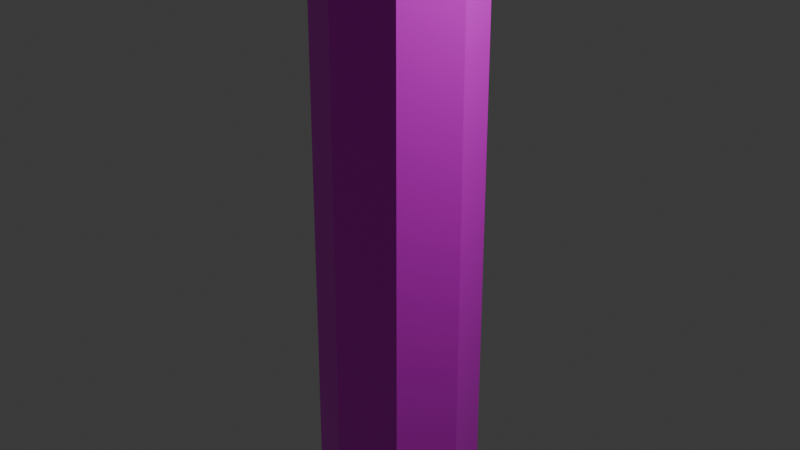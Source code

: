 # Source: tour.blend  (saved by Blender 4.5.88; exported with 4.5.12 LTS)
import bpy
from mathutils import Matrix  # noqa: F401  (used for matrix-valued properties, if any)

bpy.ops.wm.read_factory_settings(use_empty=True)
scene = bpy.context.scene
scene.name = 'Scene'

# ---- collections
col_collection = bpy.data.collections.new('Collection'); scene.collection.children.link(col_collection)

# ---- images (referenced by path relative to the original .blend; pixels are not part of the script)
import os
ASSET_DIR = os.environ.get("B2B_ASSET_DIR", "")  # directory of the original .blend (textures are referenced by path, not embedded)
HERE = os.path.dirname(os.path.abspath(__file__))  # packed textures are extracted next to this script under _unpacked/

def load_image(name, relpath, width, height, colorspace="sRGB"):
    """Load a texture the original file referenced (path relative to the .blend, or extracted next to this script)."""
    p = next((c for c in (os.path.join(HERE, relpath), os.path.join(ASSET_DIR, relpath)) if relpath and os.path.exists(c)), "")
    if p:
        img = bpy.data.images.load(p, check_existing=True)
        img.name = name
    else:  # same state as the original file: an image datablock whose file is absent (Cycles renders it pink)
        img = bpy.data.images.new(name, width, height)
        img.source = "FILE"
        img.filepath = "//" + (relpath or name)
    img.colorspace_settings.name = colorspace
    return img
img_tourtext_png = load_image('tourtext.png', 'tourtext.png', 1024, 1024, 'sRGB')

# ---- materials (node trees are filled in below, after node groups)
mat_material_001 = bpy.data.materials.new('Material.001')

# ---- material node trees
mat_material_001.use_nodes = True; mat_material_001.node_tree.nodes.clear()
_N = mat_material_001.node_tree.nodes; _L = mat_material_001.node_tree.links
n0 = _N.new('ShaderNodeBsdfPrincipled'); n0.name = 'Principled BSDF'; n0.location = (-200, 100)
n1 = _N.new('ShaderNodeOutputMaterial'); n1.name = 'Material Output'; n1.location = (200, 100)
n2 = _N.new('ShaderNodeTexImage'); n2.name = 'Image Texture'; n2.location = (-490, 71)
n2.image = img_tourtext_png
_L.new(n0.outputs[0], n1.inputs[0])
_L.new(n2.outputs[0], n0.inputs[0])
n1.is_active_output = True

# ---- world
world_world = bpy.data.worlds.new('World'); scene.world = world_world
world_world.use_nodes = True; world_world.node_tree.nodes.clear()
_N = world_world.node_tree.nodes; _L = world_world.node_tree.links
n0 = _N.new('ShaderNodeOutputWorld'); n0.name = 'World Output'; n0.location = (200, 100)
n1 = _N.new('ShaderNodeBackground'); n1.name = 'Background'; n1.location = (-200, 100)
n1.inputs[0].default_value = (0.05088, 0.05088, 0.05088, 1.0)
_L.new(n1.outputs[0], n0.inputs[0])
n0.is_active_output = True
world_world.color = (0.05088, 0.05088, 0.05088)
world_world.sun_shadow_jitter_overblur = 0.0

# ---- cameras
cam_camera = bpy.data.cameras.new('Camera')
cam_camera.clip_end = 100.0
cam_camera.ortho_scale = 7.314

# ---- lights
light_light = bpy.data.lights.new('Light', 'POINT')
light_light.energy = 1000.0
light_light.shadow_soft_size = 0.1

# ---- meshes
me_cylinder = bpy.data.meshes.new('Cylinder')
me_cylinder.from_pydata([(0.0, -1.0, -10.81), (0.0, -0.5054, 36.25), (-0.7071, -0.7071, -10.81), (-0.3574, -0.3574, 36.25), (-1.0, 0.0, -10.81), (-0.5054, 0.0, 36.25), (0.0, 0.0, 36.25), (0.0, -0.00598, -10.81), (0.0, -0.5405, 34.39), (-0.3822, -0.3822, 34.39), (-0.5405, 0.0, 34.39), (0.0, -0.544, 34.21), (-0.3847, -0.3847, 34.21), (-0.544, 0.0, 34.21), (0.0, -0.7485, 19.75), (-0.5293, -0.5293, 19.75), (-0.7485, 0.0, 19.75), (0.0, -0.753, 19.52), (-0.5324, -0.5324, 19.52), (-0.753, 0.0, 19.52), (0.0, -0.9061, -7.794), (-0.6407, -0.6407, -7.794), (-0.9061, 0.0, -7.794), (0.0, -0.9107, -8.034), (-0.6439, -0.6439, -8.034), (-0.9107, 0.0, -8.034), (-0.4474, -0.4474, 34.39), (-0.6258, -0.0353, 34.39), (-0.0353, -0.6258, 34.39), (-0.0353, -0.6293, 34.21), (-0.4499, -0.4499, 34.21), (-0.6293, -0.0353, 34.21), (-0.5945, -0.5945, 19.76), (-0.8337, -0.0353, 19.76), (-0.0353, -0.8337, 19.76), (-0.0353, -0.8382, 19.52), (-0.5977, -0.5977, 19.52), (-0.8382, -0.0353, 19.52), (-0.7059, -0.7059, -7.792), (-0.9913, -0.0353, -7.792), (-0.0353, -0.9913, -7.792), (-0.0353, -0.9959, -8.033), (-0.7092, -0.7092, -8.033), (-0.9959, -0.0353, -8.033), (-1.128, -1.079, 38.16), (-0.9996, -1.132, 38.16), (-1.181, -0.9506, 38.16), (-0.9996, -0.9506, 38.16), (0.7071, -0.7071, -10.81), (0.3574, -0.3574, 36.25), (1.0, 0.0, -10.81), (0.5054, 0.0, 36.25), (0.3822, -0.3822, 34.39), (0.5405, 0.0, 34.39), (0.3847, -0.3847, 34.21), (0.544, 0.0, 34.21), (0.5293, -0.5293, 19.75), (0.7485, 0.0, 19.75), (0.5324, -0.5324, 19.52), (0.753, 0.0, 19.52), (0.6407, -0.6407, -7.794), (0.9061, 0.0, -7.794), (0.6439, -0.6439, -8.034), (0.9107, 0.0, -8.034), (0.4474, -0.4474, 34.39), (0.6258, -0.0353, 34.39), (0.0353, -0.6258, 34.39), (0.0353, -0.6293, 34.21), (0.4499, -0.4499, 34.21), (0.6293, -0.0353, 34.21), (0.5945, -0.5945, 19.76), (0.8337, -0.0353, 19.76), (0.0353, -0.8337, 19.76), (0.0353, -0.8382, 19.52), (0.5977, -0.5977, 19.52), (0.8382, -0.0353, 19.52), (0.7059, -0.7059, -7.792), (0.9913, -0.0353, -7.792), (0.0353, -0.9913, -7.792), (0.0353, -0.9959, -8.033), (0.7092, -0.7092, -8.033), (0.9959, -0.0353, -8.033), (1.128, -1.079, 38.16), (0.9996, -1.132, 38.16), (1.181, -0.9506, 38.16), (0.9996, -0.9506, 38.16), (0.0, 1.0, -10.81), (0.0, 0.5054, 36.25), (-0.7071, 0.7071, -10.81), (-0.3574, 0.3574, 36.25), (0.0, 0.00598, -10.81), (0.0, 0.5405, 34.39), (-0.3822, 0.3822, 34.39), (0.0, 0.544, 34.21), (-0.3847, 0.3847, 34.21), (0.0, 0.7485, 19.75), (-0.5293, 0.5293, 19.75), (0.0, 0.753, 19.52), (-0.5324, 0.5324, 19.52), (0.0, 0.9061, -7.794), (-0.6407, 0.6407, -7.794), (0.0, 0.9107, -8.034), (-0.6439, 0.6439, -8.034), (-0.4474, 0.4474, 34.39), (-0.6258, 0.0353, 34.39), (-0.0353, 0.6258, 34.39), (-0.0353, 0.6293, 34.21), (-0.4499, 0.4499, 34.21), (-0.6293, 0.0353, 34.21), (-0.5945, 0.5945, 19.76), (-0.8337, 0.0353, 19.76), (-0.0353, 0.8337, 19.76), (-0.0353, 0.8382, 19.52), (-0.5977, 0.5977, 19.52), (-0.8382, 0.0353, 19.52), (-0.7059, 0.7059, -7.792), (-0.9913, 0.0353, -7.792), (-0.0353, 0.9913, -7.792), (-0.0353, 0.9959, -8.033), (-0.7092, 0.7092, -8.033), (-0.9959, 0.0353, -8.033), (-1.128, 1.079, 38.16), (-0.9996, 1.132, 38.16), (-1.181, 0.9506, 38.16), (-0.9996, 0.9506, 38.16), (0.7071, 0.7071, -10.81), (0.3574, 0.3574, 36.25), (0.3822, 0.3822, 34.39), (0.3847, 0.3847, 34.21), (0.5293, 0.5293, 19.75), (0.5324, 0.5324, 19.52), (0.6407, 0.6407, -7.794), (0.6439, 0.6439, -8.034), (0.4474, 0.4474, 34.39), (0.6258, 0.0353, 34.39), (0.0353, 0.6258, 34.39), (0.0353, 0.6293, 34.21), (0.4499, 0.4499, 34.21), (0.6293, 0.0353, 34.21), (0.5945, 0.5945, 19.76), (0.8337, 0.0353, 19.76), (0.0353, 0.8337, 19.76), (0.0353, 0.8382, 19.52), (0.5977, 0.5977, 19.52), (0.8382, 0.0353, 19.52), (0.7059, 0.7059, -7.792), (0.9913, 0.0353, -7.792), (0.0353, 0.9913, -7.792), (0.0353, 0.9959, -8.033), (0.7092, 0.7092, -8.033), (0.9959, 0.0353, -8.033), (1.128, 1.079, 38.16), (0.9996, 1.132, 38.16), (1.181, 0.9506, 38.16), (0.9996, 0.9506, 38.16), (4.972e-10, 0.6335, 39.0), (4.972e-10, 1.097, 38.61), (4.972e-10, 1.267, 38.07), (4.972e-10, 1.097, 37.53), (4.972e-10, 0.6335, 37.14), (0.5486, 0.3167, 39.0), (0.9502, 0.5486, 38.61), (1.097, 0.6335, 38.07), (0.9502, 0.5486, 37.53), (0.5486, 0.3167, 37.14), (0.5486, -0.3167, 39.0), (0.9502, -0.5486, 38.61), (1.097, -0.6335, 38.07), (0.9502, -0.5486, 37.53), (0.5486, -0.3167, 37.14), (-9.39e-08, -0.6335, 39.0), (-1.505e-07, -1.097, 38.61), (-1.883e-07, -1.267, 38.07), (-1.505e-07, -1.097, 37.53), (-9.39e-08, -0.6335, 37.14), (4.972e-10, -6.463e-09, 39.15), (-0.5486, -0.3167, 39.0), (-0.9502, -0.5486, 38.61), (-1.097, -0.6335, 38.07), (-0.9502, -0.5486, 37.53), (-0.5486, -0.3167, 37.14), (1.25, 1.257, -7.21), (-0.5486, 0.3167, 39.0), (-0.9502, 0.5486, 38.61), (-1.097, 0.6335, 38.07), (-0.9502, 0.5486, 37.53), (-0.5486, 0.3167, 37.14), (4.972e-10, -6.463e-09, 37.0), (1.223, 1.254, -8.49), (0.9612, 0.5422, -7.21), (0.9446, 0.563, -8.49), (-0.01018, 1.766, -7.21), (0.006397, 1.745, -8.49), (-0.2987, 1.051, -7.21), (-0.2723, 1.054, -8.49), (0.9612, 0.5422, -7.734), (1.25, 1.257, -7.734), (-0.01018, 1.766, -7.734), (-0.2987, 1.051, -7.734), (0.9446, 0.563, -7.755), (1.223, 1.254, -7.755), (0.006397, 1.745, -7.755), (-0.2723, 1.054, -7.755), (0.0, -0.5758, 32.52), (-0.4072, -0.4072, 32.52), (-0.5758, 0.0, 32.52), (0.4072, -0.4072, 32.52), (0.5758, 0.0, 32.52), (0.0, 0.5758, 32.52), (-0.4072, 0.4072, 32.52), (0.4072, 0.4072, 32.52), (0.0, -0.583, 32.14), (-0.4123, -0.4123, 32.14), (-0.583, 0.0, 32.14), (0.4123, -0.4123, 32.14), (0.583, 0.0, 32.14), (0.0, 0.583, 32.14), (-0.4123, 0.4123, 32.14), (0.4123, 0.4123, 32.14), (0.5233, 0.5233, 32.53), (0.7401, 0.0, 32.53), (0.0, 0.7401, 32.53), (-0.7401, 0.0, 32.53), (-0.5233, 0.5233, 32.53), (0.5233, -0.5233, 32.53), (0.0, -0.7401, 32.53), (-0.5233, -0.5233, 32.53), (0.0, -0.7473, 32.15), (-0.5284, -0.5284, 32.15), (-0.7473, 0.0, 32.15), (0.5284, -0.5284, 32.15), (0.7473, 0.0, 32.15), (0.0, 0.7473, 32.15), (-0.5284, 0.5284, 32.15), (0.5284, 0.5284, 32.15), (-0.1268, -0.9475, -10.81), (-0.0641, -0.4789, 36.25), (-0.09065, 0.0, 36.25), (-0.1794, -0.004907, -10.81), (-0.06855, -0.5121, 34.39), (-0.069, -0.5155, 34.21), (-0.09493, -0.7092, 19.75), (-0.0955, -0.7134, 19.52), (-0.1149, -0.8585, -7.794), (-0.1155, -0.8628, -8.034), (-0.1092, -0.5938, 34.39), (-0.1097, -0.5971, 34.21), (-0.1356, -0.7908, 19.76), (-0.1362, -0.7951, 19.52), (-0.1556, -0.9401, -7.792), (-0.1562, -0.9444, -8.033), (-1.023, -1.122, 38.16), (-1.032, -0.9506, 38.16), (-0.1268, 0.9475, -10.81), (-0.0641, 0.4789, 36.25), (-0.1794, 0.004907, -10.81), (-0.06855, 0.5121, 34.39), (-0.069, 0.5155, 34.21), (-0.09493, 0.7092, 19.75), (-0.0955, 0.7134, 19.52), (-0.1149, 0.8585, -7.794), (-0.1155, 0.8628, -8.034), (-0.1092, 0.5938, 34.39), (-0.1097, 0.5971, 34.21), (-0.1356, 0.7908, 19.76), (-0.1362, 0.7951, 19.52), (-0.1556, 0.9401, -7.792), (-0.1562, 0.9444, -8.033), (-1.023, 1.122, 38.16), (-1.032, 0.9506, 38.16), (-0.07303, 0.5456, 32.52), (-0.07303, -0.5456, 32.52), (-0.07394, -0.5524, 32.14), (-0.07394, 0.5524, 32.14), (-0.09386, 0.7012, 32.53), (-0.09386, -0.7012, 32.53), (-0.09477, -0.708, 32.15), (-0.09477, 0.708, 32.15), (0.1326, -0.9451, -10.81), (0.06701, -0.4777, 36.25), (0.09477, 0.0, 36.25), (0.1875, -0.004859, -10.81), (0.07167, -0.5108, 34.39), (0.07213, -0.5142, 34.21), (0.09923, -0.7074, 19.75), (0.09983, -0.7116, 19.52), (0.1201, -0.8564, -7.794), (0.1207, -0.8606, -8.034), (0.1126, -0.5923, 34.39), (0.113, -0.5956, 34.21), (0.1401, -0.7888, 19.76), (0.1407, -0.7931, 19.52), (0.161, -0.9378, -7.792), (0.1616, -0.9421, -8.033), (1.024, -1.122, 38.16), (1.034, -0.9506, 38.16), (0.1326, 0.9451, -10.81), (0.06701, 0.4777, 36.25), (0.1875, 0.004859, -10.81), (0.07167, 0.5108, 34.39), (0.07213, 0.5142, 34.21), (0.09923, 0.7074, 19.75), (0.09983, 0.7116, 19.52), (0.1201, 0.8564, -7.794), (0.1207, 0.8606, -8.034), (0.1126, 0.5923, 34.39), (0.113, 0.5956, 34.21), (0.1401, 0.7888, 19.76), (0.1407, 0.7931, 19.52), (0.161, 0.9378, -7.792), (0.1616, 0.9421, -8.033), (1.024, 1.122, 38.16), (1.034, 0.9506, 38.16), (0.07635, 0.5442, 32.52), (0.07635, -0.5442, 32.52), (0.0773, -0.551, 32.14), (0.0773, 0.551, 32.14), (0.09812, 0.6994, 32.53), (0.09812, -0.6994, 32.53), (0.09907, -0.7062, 32.15), (0.09907, 0.7062, 32.15), (0.09812, -1.337, 32.53), (0.0, -1.377, 32.53), (0.0, -1.384, 32.15), (0.09907, -1.343, 32.15), (-0.09386, -1.338, 32.53), (-0.09477, -1.345, 32.15), (-0.09386, 1.351, 32.53), (0.0, 1.39, 32.53), (0.0, 1.397, 32.15), (-0.09477, 1.358, 32.15), (0.09812, 1.349, 32.53), (0.09907, 1.356, 32.15)], [], [(239, 236, 3, 9), (9, 3, 5, 10), (1, 6, 47, 45), (238, 7, 0, 235), (23, 20, 40, 41), (16, 19, 37, 33), (271, 240, 12, 204), (204, 12, 13, 205), (243, 21, 38, 249), (13, 12, 30, 31), (243, 242, 18, 21), (21, 18, 19, 22), (21, 22, 39, 38), (240, 11, 29, 246), (235, 244, 24, 2), (2, 24, 25, 4), (30, 26, 27, 31), (246, 245, 26, 30), (36, 32, 33, 37), (248, 247, 32, 36), (42, 38, 39, 43), (250, 249, 38, 42), (9, 10, 27, 26), (242, 17, 35, 248), (239, 9, 26, 245), (19, 18, 36, 37), (22, 25, 43, 39), (11, 8, 28, 29), (15, 16, 33, 32), (244, 23, 41, 250), (241, 15, 32, 247), (25, 24, 42, 43), (10, 13, 31, 27), (17, 14, 34, 35), (251, 252, 46, 44), (5, 3, 44, 46), (236, 1, 45, 251), (237, 5, 46, 252), (282, 52, 49, 279), (52, 53, 51, 49), (1, 83, 85, 6), (281, 278, 0, 7), (23, 79, 78, 20), (57, 71, 75, 59), (314, 206, 54, 283), (206, 207, 55, 54), (286, 292, 76, 60), (55, 69, 68, 54), (286, 60, 58, 285), (60, 61, 59, 58), (60, 76, 77, 61), (283, 289, 67, 11), (278, 48, 62, 287), (48, 50, 63, 62), (68, 69, 65, 64), (289, 68, 64, 288), (74, 75, 71, 70), (291, 74, 70, 290), (80, 81, 77, 76), (293, 80, 76, 292), (52, 64, 65, 53), (285, 291, 73, 17), (282, 288, 64, 52), (59, 75, 74, 58), (61, 77, 81, 63), (11, 67, 66, 8), (56, 70, 71, 57), (287, 293, 79, 23), (284, 290, 70, 56), (63, 81, 80, 62), (53, 65, 69, 55), (17, 73, 72, 14), (294, 82, 84, 295), (51, 84, 82, 49), (279, 294, 83, 1), (280, 295, 84, 51), (256, 92, 89, 254), (92, 10, 5, 89), (87, 122, 124, 6), (255, 253, 86, 90), (101, 118, 117, 99), (16, 110, 114, 19), (270, 209, 94, 257), (209, 205, 13, 94), (260, 266, 115, 100), (13, 108, 107, 94), (260, 100, 98, 259), (100, 22, 19, 98), (100, 115, 116, 22), (257, 263, 106, 93), (253, 88, 102, 261), (88, 4, 25, 102), (107, 108, 104, 103), (263, 107, 103, 262), (113, 114, 110, 109), (265, 113, 109, 264), (119, 120, 116, 115), (267, 119, 115, 266), (92, 103, 104, 10), (259, 265, 112, 97), (256, 262, 103, 92), (19, 114, 113, 98), (22, 116, 120, 25), (93, 106, 105, 91), (96, 109, 110, 16), (261, 267, 118, 101), (258, 264, 109, 96), (25, 120, 119, 102), (10, 104, 108, 13), (97, 112, 111, 95), (268, 121, 123, 269), (5, 123, 121, 89), (254, 268, 122, 87), (237, 269, 123, 5), (299, 297, 126, 127), (127, 126, 51, 53), (87, 6, 154, 152), (298, 90, 86, 296), (101, 99, 147, 148), (57, 59, 144, 140), (313, 300, 128, 210), (210, 128, 55, 207), (303, 131, 145, 309), (55, 128, 137, 138), (303, 302, 130, 131), (131, 130, 59, 61), (131, 61, 146, 145), (300, 93, 136, 306), (296, 304, 132, 125), (125, 132, 63, 50), (137, 133, 134, 138), (306, 305, 133, 137), (143, 139, 140, 144), (308, 307, 139, 143), (149, 145, 146, 150), (310, 309, 145, 149), (127, 53, 134, 133), (302, 97, 142, 308), (299, 127, 133, 305), (59, 130, 143, 144), (61, 63, 150, 146), (93, 91, 135, 136), (129, 57, 140, 139), (304, 101, 148, 310), (301, 129, 139, 307), (63, 132, 149, 150), (53, 55, 138, 134), (97, 95, 141, 142), (311, 312, 153, 151), (51, 126, 151, 153), (297, 87, 152, 311), (280, 51, 153, 312), (28, 8, 66), (11, 29, 67), (67, 29, 28, 66), (10, 27, 104), (31, 13, 108), (31, 108, 104, 27), (91, 105, 135), (106, 93, 136), (106, 136, 135, 105), (65, 53, 134), (55, 69, 138), (138, 69, 65, 134), (95, 111, 141), (112, 97, 142), (111, 112, 142, 141), (57, 71, 140), (75, 59, 144), (140, 71, 75, 144), (34, 14, 72), (17, 35, 73), (35, 34, 72, 73), (33, 16, 110), (19, 37, 114), (33, 110, 114, 37), (22, 39, 116), (25, 43, 120), (39, 43, 120, 116), (20, 40, 78), (41, 23, 79), (40, 41, 79, 78), (77, 61, 146), (81, 63, 150), (81, 77, 146, 150), (117, 99, 147), (101, 118, 148), (118, 117, 147, 148), (187, 159, 164), (158, 157, 162, 163), (156, 155, 160, 161), (159, 158, 163, 164), (157, 156, 161, 162), (155, 175, 160), (163, 162, 167, 168), (161, 160, 165, 166), (164, 163, 168, 169), (162, 161, 166, 167), (160, 175, 165), (187, 164, 169), (166, 165, 170, 171), (169, 168, 173, 174), (167, 166, 171, 172), (165, 175, 170), (187, 169, 174), (168, 167, 172, 173), (174, 173, 179, 180), (172, 171, 177, 178), (170, 175, 176), (187, 174, 180), (173, 172, 178, 179), (171, 170, 176, 177), (180, 179, 185, 186), (178, 177, 183, 184), (176, 175, 182), (187, 180, 186), (179, 178, 184, 185), (177, 176, 182, 183), (186, 185, 158, 159), (184, 183, 156, 157), (182, 175, 155), (187, 186, 159), (185, 184, 157, 158), (183, 182, 155, 156), (198, 193, 191, 197), (197, 191, 181, 196), (196, 181, 189, 195), (195, 189, 193, 198), (192, 188, 190, 194), (181, 191, 193, 189), (199, 195, 198, 202), (200, 196, 195, 199), (201, 197, 196, 200), (202, 198, 197, 201), (194, 202, 201, 192), (192, 201, 200, 188), (188, 200, 199, 190), (190, 199, 202, 194), (316, 216, 232, 320), (271, 204, 226, 275), (217, 213, 229, 233), (204, 205, 222, 226), (273, 217, 233, 277), (314, 203, 225, 318), (214, 215, 231, 230), (207, 206, 224, 220), (241, 272, 212, 15), (15, 212, 213, 16), (284, 56, 214, 315), (56, 57, 215, 214), (258, 96, 217, 273), (96, 16, 213, 217), (301, 316, 218, 129), (129, 218, 215, 57), (234, 219, 220, 231), (320, 317, 219, 234), (233, 229, 222, 223), (277, 233, 223, 274), (230, 231, 220, 224), (319, 230, 224, 318), (228, 226, 222, 229), (276, 275, 226, 228), (210, 207, 220, 219), (215, 218, 234, 231), (313, 210, 219, 317), (272, 211, 227, 276), (205, 209, 223, 222), (213, 212, 228, 229), (270, 208, 221, 274), (315, 214, 230, 319), (209, 270, 274, 223), (212, 272, 276, 228), (225, 275, 325, 322), (221, 317, 331, 328), (95, 258, 273, 216), (14, 211, 272, 241), (216, 273, 277, 232), (203, 271, 275, 225), (6, 124, 269, 237), (89, 121, 268, 254), (122, 268, 269, 124), (95, 111, 264, 258), (102, 119, 267, 261), (91, 105, 262, 256), (98, 113, 265, 259), (118, 267, 266, 117), (112, 265, 264, 111), (106, 263, 262, 105), (86, 253, 261, 101), (94, 107, 263, 257), (99, 260, 259, 97), (99, 117, 266, 260), (208, 270, 257, 93), (4, 88, 253, 255), (91, 256, 254, 87), (6, 237, 252, 47), (3, 236, 251, 44), (45, 47, 252, 251), (14, 241, 247, 34), (24, 244, 250, 42), (8, 239, 245, 28), (18, 242, 248, 36), (41, 40, 249, 250), (35, 34, 247, 248), (29, 28, 245, 246), (0, 23, 244, 235), (12, 240, 246, 30), (20, 17, 242, 243), (20, 243, 249, 40), (203, 11, 240, 271), (4, 238, 235, 2), (8, 1, 236, 239), (211, 315, 319, 227), (208, 313, 317, 221), (319, 318, 321, 324), (277, 274, 327, 330), (95, 216, 316, 301), (14, 284, 315, 211), (206, 314, 318, 224), (218, 316, 320, 234), (6, 280, 312, 154), (126, 297, 311, 151), (152, 154, 312, 311), (95, 301, 307, 141), (132, 304, 310, 149), (91, 299, 305, 135), (130, 302, 308, 143), (148, 147, 309, 310), (142, 141, 307, 308), (136, 135, 305, 306), (86, 101, 304, 296), (128, 300, 306, 137), (99, 97, 302, 303), (99, 303, 309, 147), (208, 93, 300, 313), (50, 298, 296, 125), (91, 87, 297, 299), (6, 85, 295, 280), (49, 82, 294, 279), (83, 294, 295, 85), (14, 72, 290, 284), (62, 80, 293, 287), (8, 66, 288, 282), (58, 74, 291, 285), (79, 293, 292, 78), (73, 291, 290, 72), (67, 289, 288, 66), (0, 278, 287, 23), (54, 68, 289, 283), (20, 286, 285, 17), (20, 78, 292, 286), (203, 314, 283, 11), (50, 48, 278, 281), (8, 282, 279, 1), (323, 322, 325, 326), (323, 324, 321, 322), (275, 276, 326, 325), (227, 319, 324, 323), (276, 227, 323, 326), (318, 225, 322, 321), (329, 330, 327, 328), (329, 328, 331, 332), (317, 320, 332, 331), (232, 277, 330, 329), (320, 232, 329, 332), (274, 221, 328, 327)])
_uv = me_cylinder.uv_layers.new(name='UVMap')
_uv.uv.foreach_set('vector', [0.2418, 0.71, 0.2418, 0.7244, 0.2001, 0.7244, 0.2001, 0.71, 0.2001, 0.71, 0.2001, 0.7244, 0.1493, 0.7244, 0.1493, 0.71, 0.0476, 0.3178, 0.0476, 0.3178, 0.0476, 0.3178, 0.0476, 0.3178, 0.3352, 0.4187, 0.3526, 0.4188, 0.3526, 0.3218, 0.3402, 0.3269, 0.0476, 0.3178, 0.0476, 0.3178, 0.0476, 0.3178, 0.0476, 0.3178, 0.0476, 0.3178, 0.0476, 0.3178, 0.0476, 0.3178, 0.0476, 0.3178, 0.2418, 0.6955, 0.2418, 0.7085, 0.2001, 0.7085, 0.2001, 0.6955, 0.2001, 0.6955, 0.2001, 0.7085, 0.1493, 0.7085, 0.1494, 0.6955, 0.6106, 0.4319, 0.599, 0.4319, 0.599, 0.4319, 0.6106, 0.4319, 0.1493, 0.7085, 0.2001, 0.7085, 0.2001, 0.7085, 0.1493, 0.7085, 0.2418, 0.5597, 0.2418, 0.6226, 0.2001, 0.6226, 0.2001, 0.5597, 0.2001, 0.5597, 0.2001, 0.6226, 0.1497, 0.6226, 0.15, 0.5597, 0.599, 0.4319, 0.585, 0.4319, 0.585, 0.4319, 0.599, 0.4319, 0.2418, 0.7085, 0.2509, 0.7085, 0.2509, 0.7085, 0.2418, 0.7085, 0.2418, 0.5211, 0.2418, 0.5578, 0.2001, 0.5578, 0.2001, 0.5211, 0.2001, 0.5211, 0.2001, 0.5578, 0.15, 0.5578, 0.1501, 0.5211, 0.2001, 0.7085, 0.2001, 0.71, 0.1493, 0.71, 0.1493, 0.7085, 0.2418, 0.7085, 0.2418, 0.71, 0.2001, 0.71, 0.2001, 0.7085, 0.2001, 0.6226, 0.2001, 0.6245, 0.1497, 0.6245, 0.1497, 0.6226, 0.2418, 0.6226, 0.2418, 0.6245, 0.2001, 0.6245, 0.2001, 0.6226, 0.599, 0.4314, 0.599, 0.4319, 0.585, 0.4319, 0.585, 0.4314, 0.6106, 0.4314, 0.6106, 0.4319, 0.599, 0.4319, 0.599, 0.4314, 0.2001, 0.71, 0.1493, 0.71, 0.1493, 0.71, 0.2001, 0.71, 0.2418, 0.6226, 0.2509, 0.6226, 0.2509, 0.6226, 0.2418, 0.6226, 0.2418, 0.71, 0.2001, 0.71, 0.2001, 0.71, 0.2418, 0.71, 0.1497, 0.6226, 0.2001, 0.6226, 0.2001, 0.6226, 0.1497, 0.6226, 0.0476, 0.3178, 0.0476, 0.3178, 0.0476, 0.3178, 0.0476, 0.3178, 0.0476, 0.3178, 0.0476, 0.3178, 0.0476, 0.3178, 0.0476, 0.3178, 0.2001, 0.6245, 0.1497, 0.6245, 0.1497, 0.6245, 0.2001, 0.6245, 0.6106, 0.4314, 0.6131, 0.4314, 0.6131, 0.4314, 0.6106, 0.4314, 0.2418, 0.6245, 0.2001, 0.6245, 0.2001, 0.6245, 0.2418, 0.6245, 0.585, 0.4314, 0.599, 0.4314, 0.599, 0.4314, 0.585, 0.4314, 0.0476, 0.3178, 0.0476, 0.3178, 0.0476, 0.3178, 0.0476, 0.3178, 0.0476, 0.3178, 0.0476, 0.3178, 0.0476, 0.3178, 0.0476, 0.3178, 0.1369, 0.3269, 0.1318, 0.4194, 0.05166, 0.4194, 0.08025, 0.3504, 0.1493, 0.7244, 0.2001, 0.7244, 0.2001, 0.7244, 0.1493, 0.7244, 0.2418, 0.7244, 0.2509, 0.7244, 0.2509, 0.7244, 0.2418, 0.7244, 0.0476, 0.3178, 0.0476, 0.3178, 0.0476, 0.3178, 0.0476, 0.3178, 0.2414, 0.71, 0.2001, 0.71, 0.2001, 0.7244, 0.2414, 0.7244, 0.2001, 0.71, 0.1493, 0.71, 0.1493, 0.7244, 0.2001, 0.7244, 0.0476, 0.3178, 0.0476, 0.3178, 0.0476, 0.3178, 0.0476, 0.3178, 0.3344, 0.4187, 0.3397, 0.3272, 0.3526, 0.3218, 0.3526, 0.4188, 0.0476, 0.3178, 0.0476, 0.3178, 0.0476, 0.3178, 0.0476, 0.3178, 0.0476, 0.3178, 0.0476, 0.3178, 0.0476, 0.3178, 0.0476, 0.3178, 0.2414, 0.6955, 0.2001, 0.6955, 0.2001, 0.7085, 0.2414, 0.7085, 0.2001, 0.6955, 0.1494, 0.6955, 0.1493, 0.7085, 0.2001, 0.7085, 0.6105, 0.4319, 0.6105, 0.4319, 0.599, 0.4319, 0.599, 0.4319, 0.1493, 0.7085, 0.1493, 0.7085, 0.2001, 0.7085, 0.2001, 0.7085, 0.2414, 0.5597, 0.2001, 0.5597, 0.2001, 0.6226, 0.2414, 0.6226, 0.2001, 0.5597, 0.15, 0.5597, 0.1497, 0.6226, 0.2001, 0.6226, 0.599, 0.4319, 0.599, 0.4319, 0.585, 0.4319, 0.585, 0.4319, 0.2414, 0.7085, 0.2414, 0.7085, 0.2509, 0.7085, 0.2509, 0.7085, 0.2414, 0.5211, 0.2001, 0.5211, 0.2001, 0.5578, 0.2414, 0.5578, 0.2001, 0.5211, 0.1501, 0.5211, 0.15, 0.5578, 0.2001, 0.5578, 0.2001, 0.7085, 0.1493, 0.7085, 0.1493, 0.71, 0.2001, 0.71, 0.2414, 0.7085, 0.2001, 0.7085, 0.2001, 0.71, 0.2414, 0.71, 0.2001, 0.6226, 0.1497, 0.6226, 0.1497, 0.6245, 0.2001, 0.6245, 0.2414, 0.6226, 0.2001, 0.6226, 0.2001, 0.6245, 0.2414, 0.6245, 0.599, 0.4314, 0.585, 0.4314, 0.585, 0.4319, 0.599, 0.4319, 0.6105, 0.4314, 0.599, 0.4314, 0.599, 0.4319, 0.6105, 0.4319, 0.2001, 0.71, 0.2001, 0.71, 0.1493, 0.71, 0.1493, 0.71, 0.2414, 0.6226, 0.2414, 0.6226, 0.2509, 0.6226, 0.2509, 0.6226, 0.2414, 0.71, 0.2414, 0.71, 0.2001, 0.71, 0.2001, 0.71, 0.1497, 0.6226, 0.1497, 0.6226, 0.2001, 0.6226, 0.2001, 0.6226, 0.0476, 0.3178, 0.0476, 0.3178, 0.0476, 0.3178, 0.0476, 0.3178, 0.0476, 0.3178, 0.0476, 0.3178, 0.0476, 0.3178, 0.0476, 0.3178, 0.2001, 0.6245, 0.2001, 0.6245, 0.1497, 0.6245, 0.1497, 0.6245, 0.6105, 0.4314, 0.6105, 0.4314, 0.6131, 0.4314, 0.6131, 0.4314, 0.2414, 0.6245, 0.2414, 0.6245, 0.2001, 0.6245, 0.2001, 0.6245, 0.585, 0.4314, 0.585, 0.4314, 0.599, 0.4314, 0.599, 0.4314, 0.0476, 0.3178, 0.0476, 0.3178, 0.0476, 0.3178, 0.0476, 0.3178, 0.0476, 0.3178, 0.0476, 0.3178, 0.0476, 0.3178, 0.0476, 0.3178, 0.1363, 0.3272, 0.08025, 0.3504, 0.05166, 0.4194, 0.131, 0.4194, 0.1493, 0.7244, 0.1493, 0.7244, 0.2001, 0.7244, 0.2001, 0.7244, 0.2414, 0.7244, 0.2414, 0.7244, 0.2509, 0.7244, 0.2509, 0.7244, 0.0476, 0.3178, 0.0476, 0.3178, 0.0476, 0.3178, 0.0476, 0.3178, 0.2418, 0.71, 0.2001, 0.71, 0.2001, 0.7244, 0.2418, 0.7244, 0.2001, 0.71, 0.1493, 0.71, 0.1493, 0.7244, 0.2001, 0.7244, 0.0476, 0.3178, 0.0476, 0.3178, 0.0476, 0.3178, 0.0476, 0.3178, 0.3352, 0.4187, 0.3402, 0.3269, 0.3526, 0.3218, 0.3526, 0.4188, 0.0476, 0.3178, 0.0476, 0.3178, 0.0476, 0.3178, 0.0476, 0.3178, 0.0476, 0.3178, 0.0476, 0.3178, 0.0476, 0.3178, 0.0476, 0.3178, 0.2418, 0.6955, 0.2001, 0.6955, 0.2001, 0.7085, 0.2418, 0.7085, 0.2001, 0.6955, 0.1494, 0.6955, 0.1493, 0.7085, 0.2001, 0.7085, 0.6106, 0.4319, 0.6106, 0.4319, 0.599, 0.4319, 0.599, 0.4319, 0.1493, 0.7085, 0.1493, 0.7085, 0.2001, 0.7085, 0.2001, 0.7085, 0.2418, 0.5597, 0.2001, 0.5597, 0.2001, 0.6226, 0.2418, 0.6226, 0.2001, 0.5597, 0.15, 0.5597, 0.1497, 0.6226, 0.2001, 0.6226, 0.599, 0.4319, 0.599, 0.4319, 0.585, 0.4319, 0.585, 0.4319, 0.2418, 0.7085, 0.2418, 0.7085, 0.2509, 0.7085, 0.2509, 0.7085, 0.2418, 0.5211, 0.2001, 0.5211, 0.2001, 0.5578, 0.2418, 0.5578, 0.2001, 0.5211, 0.1501, 0.5211, 0.15, 0.5578, 0.2001, 0.5578, 0.2001, 0.7085, 0.1493, 0.7085, 0.1493, 0.71, 0.2001, 0.71, 0.2418, 0.7085, 0.2001, 0.7085, 0.2001, 0.71, 0.2418, 0.71, 0.2001, 0.6226, 0.1497, 0.6226, 0.1497, 0.6245, 0.2001, 0.6245, 0.2418, 0.6226, 0.2001, 0.6226, 0.2001, 0.6245, 0.2418, 0.6245, 0.599, 0.4314, 0.585, 0.4314, 0.585, 0.4319, 0.599, 0.4319, 0.6106, 0.4314, 0.599, 0.4314, 0.599, 0.4319, 0.6106, 0.4319, 0.2001, 0.71, 0.2001, 0.71, 0.1493, 0.71, 0.1493, 0.71, 0.2418, 0.6226, 0.2418, 0.6226, 0.2509, 0.6226, 0.2509, 0.6226, 0.2418, 0.71, 0.2418, 0.71, 0.2001, 0.71, 0.2001, 0.71, 0.1497, 0.6226, 0.1497, 0.6226, 0.2001, 0.6226, 0.2001, 0.6226, 0.0476, 0.3178, 0.0476, 0.3178, 0.0476, 0.3178, 0.0476, 0.3178, 0.0476, 0.3178, 0.0476, 0.3178, 0.0476, 0.3178, 0.0476, 0.3178, 0.2001, 0.6245, 0.2001, 0.6245, 0.1497, 0.6245, 0.1497, 0.6245, 0.6106, 0.4314, 0.6106, 0.4314, 0.6131, 0.4314, 0.6131, 0.4314, 0.2418, 0.6245, 0.2418, 0.6245, 0.2001, 0.6245, 0.2001, 0.6245, 0.585, 0.4314, 0.585, 0.4314, 0.599, 0.4314, 0.599, 0.4314, 0.0476, 0.3178, 0.0476, 0.3178, 0.0476, 0.3178, 0.0476, 0.3178, 0.0476, 0.3178, 0.0476, 0.3178, 0.0476, 0.3178, 0.0476, 0.3178, 0.1369, 0.3269, 0.08025, 0.3504, 0.05166, 0.4194, 0.1318, 0.4194, 0.1493, 0.7244, 0.1493, 0.7244, 0.2001, 0.7244, 0.2001, 0.7244, 0.2418, 0.7244, 0.2418, 0.7244, 0.2509, 0.7244, 0.2509, 0.7244, 0.0476, 0.3178, 0.0476, 0.3178, 0.0476, 0.3178, 0.0476, 0.3178, 0.2414, 0.71, 0.2414, 0.7244, 0.2001, 0.7244, 0.2001, 0.71, 0.2001, 0.71, 0.2001, 0.7244, 0.1493, 0.7244, 0.1493, 0.71, 0.0476, 0.3178, 0.0476, 0.3178, 0.0476, 0.3178, 0.0476, 0.3178, 0.3344, 0.4187, 0.3526, 0.4188, 0.3526, 0.3218, 0.3397, 0.3272, 0.0476, 0.3178, 0.0476, 0.3178, 0.0476, 0.3178, 0.0476, 0.3178, 0.0476, 0.3178, 0.0476, 0.3178, 0.0476, 0.3178, 0.0476, 0.3178, 0.2414, 0.6955, 0.2414, 0.7085, 0.2001, 0.7085, 0.2001, 0.6955, 0.2001, 0.6955, 0.2001, 0.7085, 0.1493, 0.7085, 0.1494, 0.6955, 0.2414, 0.5597, 0.2001, 0.5597, 0.2001, 0.5597, 0.2414, 0.5597, 0.1493, 0.7085, 0.2001, 0.7085, 0.2001, 0.7085, 0.1493, 0.7085, 0.2414, 0.5597, 0.2414, 0.6226, 0.2001, 0.6226, 0.2001, 0.5597, 0.2001, 0.5597, 0.2001, 0.6226, 0.1497, 0.6226, 0.15, 0.5597, 0.599, 0.4319, 0.585, 0.4319, 0.585, 0.4319, 0.599, 0.4319, 0.2414, 0.7085, 0.2509, 0.7085, 0.2509, 0.7085, 0.2414, 0.7085, 0.2414, 0.5211, 0.2414, 0.5578, 0.2001, 0.5578, 0.2001, 0.5211, 0.2001, 0.5211, 0.2001, 0.5578, 0.15, 0.5578, 0.1501, 0.5211, 0.2001, 0.7085, 0.2001, 0.71, 0.1493, 0.71, 0.1493, 0.7085, 0.2414, 0.7085, 0.2414, 0.71, 0.2001, 0.71, 0.2001, 0.7085, 0.2001, 0.6226, 0.2001, 0.6245, 0.1497, 0.6245, 0.1497, 0.6226, 0.2414, 0.6226, 0.2414, 0.6245, 0.2001, 0.6245, 0.2001, 0.6226, 0.599, 0.4314, 0.599, 0.4319, 0.585, 0.4319, 0.585, 0.4314, 0.2414, 0.5578, 0.2414, 0.5597, 0.2001, 0.5597, 0.2001, 0.5578, 0.2001, 0.71, 0.1493, 0.71, 0.1493, 0.71, 0.2001, 0.71, 0.2414, 0.6226, 0.2509, 0.6226, 0.2509, 0.6226, 0.2414, 0.6226, 0.2414, 0.71, 0.2001, 0.71, 0.2001, 0.71, 0.2414, 0.71, 0.1497, 0.6226, 0.2001, 0.6226, 0.2001, 0.6226, 0.1497, 0.6226, 0.0476, 0.3178, 0.0476, 0.3178, 0.0476, 0.3178, 0.0476, 0.3178, 0.0476, 0.3178, 0.0476, 0.3178, 0.0476, 0.3178, 0.0476, 0.3178, 0.2001, 0.6245, 0.1497, 0.6245, 0.1497, 0.6245, 0.2001, 0.6245, 0.6105, 0.4314, 0.6131, 0.4314, 0.6131, 0.4314, 0.6105, 0.4314, 0.2414, 0.6245, 0.2001, 0.6245, 0.2001, 0.6245, 0.2414, 0.6245, 0.585, 0.4314, 0.599, 0.4314, 0.599, 0.4314, 0.585, 0.4314, 0.0476, 0.3178, 0.0476, 0.3178, 0.0476, 0.3178, 0.0476, 0.3178, 0.0476, 0.3178, 0.0476, 0.3178, 0.0476, 0.3178, 0.0476, 0.3178, 0.1363, 0.3272, 0.131, 0.4194, 0.05166, 0.4194, 0.08025, 0.3504, 0.1493, 0.7244, 0.2001, 0.7244, 0.2001, 0.7244, 0.1493, 0.7244, 0.2414, 0.7244, 0.2509, 0.7244, 0.2509, 0.7244, 0.2414, 0.7244, 0.0476, 0.3178, 0.0476, 0.3178, 0.0476, 0.3178, 0.0476, 0.3178, 0.2509, 0.71, 0.2509, 0.71, 0.2509, 0.71, 0.2509, 0.7085, 0.2509, 0.7085, 0.2509, 0.7085, 0.2509, 0.7085, 0.2509, 0.7085, 0.2509, 0.71, 0.2509, 0.71, 0.1493, 0.71, 0.1493, 0.71, 0.1493, 0.71, 0.1493, 0.7085, 0.1493, 0.7085, 0.1493, 0.7085, 0.1493, 0.7085, 0.1493, 0.7085, 0.1493, 0.71, 0.1493, 0.71, 0.2509, 0.71, 0.2509, 0.71, 0.2509, 0.71, 0.2509, 0.7085, 0.2509, 0.7085, 0.2509, 0.7085, 0.2509, 0.7085, 0.2509, 0.7085, 0.2509, 0.71, 0.2509, 0.71, 0.1493, 0.71, 0.1493, 0.71, 0.1493, 0.71, 0.1493, 0.7085, 0.1493, 0.7085, 0.1493, 0.7085, 0.1493, 0.7085, 0.1493, 0.7085, 0.1493, 0.71, 0.1493, 0.71, 0.2509, 0.6245, 0.2509, 0.6245, 0.2509, 0.6245, 0.2509, 0.6226, 0.2509, 0.6226, 0.2509, 0.6226, 0.2509, 0.6245, 0.2509, 0.6226, 0.2509, 0.6226, 0.2509, 0.6245, 0.0476, 0.3178, 0.0476, 0.3178, 0.0476, 0.3178, 0.0476, 0.3178, 0.0476, 0.3178, 0.0476, 0.3178, 0.0476, 0.3178, 0.0476, 0.3178, 0.0476, 0.3178, 0.0476, 0.3178, 0.2509, 0.6245, 0.2509, 0.6245, 0.2509, 0.6245, 0.2509, 0.6226, 0.2509, 0.6226, 0.2509, 0.6226, 0.2509, 0.6226, 0.2509, 0.6245, 0.2509, 0.6245, 0.2509, 0.6226, 0.0476, 0.3178, 0.0476, 0.3178, 0.0476, 0.3178, 0.0476, 0.3178, 0.0476, 0.3178, 0.0476, 0.3178, 0.0476, 0.3178, 0.0476, 0.3178, 0.0476, 0.3178, 0.0476, 0.3178, 0.585, 0.4319, 0.585, 0.4319, 0.585, 0.4319, 0.5566, 0.3646, 0.5566, 0.3646, 0.5566, 0.3646, 0.585, 0.4319, 0.585, 0.4314, 0.5566, 0.3646, 0.585, 0.4319, 0.5566, 0.3646, 0.5566, 0.3646, 0.5566, 0.3646, 0.5566, 0.3646, 0.5566, 0.3646, 0.5566, 0.3646, 0.5566, 0.3646, 0.5566, 0.3646, 0.5566, 0.3646, 0.5566, 0.3646, 0.585, 0.4319, 0.585, 0.4319, 0.585, 0.4319, 0.5566, 0.3646, 0.5566, 0.3646, 0.5566, 0.3646, 0.585, 0.4314, 0.585, 0.4319, 0.585, 0.4319, 0.585, 0.4314, 0.0476, 0.3178, 0.0476, 0.3178, 0.0476, 0.3178, 0.5566, 0.3646, 0.5566, 0.3646, 0.5566, 0.3646, 0.0476, 0.3178, 0.0476, 0.3178, 0.0476, 0.3178, 0.0476, 0.3178, 0.6795, 0.7256, 0.6941, 0.7549, 0.6648, 0.7549, 0.6941, 0.7842, 0.6941, 0.8135, 0.6648, 0.8135, 0.6648, 0.7842, 0.6941, 0.8428, 0.6941, 0.8721, 0.6648, 0.8721, 0.6648, 0.8428, 0.6941, 0.7549, 0.6941, 0.7842, 0.6648, 0.7842, 0.6648, 0.7549, 0.6941, 0.8135, 0.6941, 0.8428, 0.6648, 0.8428, 0.6648, 0.8135, 0.6941, 0.8721, 0.6795, 0.9014, 0.6648, 0.8721, 0.6648, 0.7842, 0.6648, 0.8135, 0.6355, 0.8135, 0.6355, 0.7842, 0.6648, 0.8428, 0.6648, 0.8721, 0.6355, 0.8721, 0.6355, 0.8428, 0.6648, 0.7549, 0.6648, 0.7842, 0.6355, 0.7842, 0.6355, 0.7549, 0.6648, 0.8135, 0.6648, 0.8428, 0.6355, 0.8428, 0.6355, 0.8135, 0.6648, 0.8721, 0.6502, 0.9014, 0.6355, 0.8721, 0.6502, 0.7256, 0.6648, 0.7549, 0.6355, 0.7549, 0.6355, 0.8428, 0.6355, 0.8721, 0.6062, 0.8721, 0.6062, 0.8428, 0.6355, 0.7549, 0.6355, 0.7842, 0.6062, 0.7842, 0.6062, 0.7549, 0.6355, 0.8135, 0.6355, 0.8428, 0.6062, 0.8428, 0.6062, 0.8135, 0.6355, 0.8721, 0.6209, 0.9014, 0.6062, 0.8721, 0.6209, 0.7256, 0.6355, 0.7549, 0.6062, 0.7549, 0.6355, 0.7842, 0.6355, 0.8135, 0.6062, 0.8135, 0.6062, 0.7842, 0.6062, 0.7549, 0.6062, 0.7842, 0.5769, 0.7842, 0.5769, 0.7549, 0.6062, 0.8135, 0.6062, 0.8428, 0.5769, 0.8428, 0.5769, 0.8135, 0.6062, 0.8721, 0.5916, 0.9014, 0.5769, 0.8721, 0.5916, 0.7256, 0.6062, 0.7549, 0.5769, 0.7549, 0.6062, 0.7842, 0.6062, 0.8135, 0.5769, 0.8135, 0.5769, 0.7842, 0.6062, 0.8428, 0.6062, 0.8721, 0.5769, 0.8721, 0.5769, 0.8428, 0.7527, 0.7549, 0.7527, 0.7842, 0.7234, 0.7842, 0.7234, 0.7549, 0.7527, 0.8135, 0.7527, 0.8428, 0.7234, 0.8428, 0.7234, 0.8135, 0.7527, 0.8721, 0.7381, 0.9014, 0.7234, 0.8721, 0.7381, 0.7256, 0.7527, 0.7549, 0.7234, 0.7549, 0.7527, 0.7842, 0.7527, 0.8135, 0.7234, 0.8135, 0.7234, 0.7842, 0.7527, 0.8428, 0.7527, 0.8721, 0.7234, 0.8721, 0.7234, 0.8428, 0.7234, 0.7549, 0.7234, 0.7842, 0.6941, 0.7842, 0.6941, 0.7549, 0.7234, 0.8135, 0.7234, 0.8428, 0.6941, 0.8428, 0.6941, 0.8135, 0.7234, 0.8721, 0.7088, 0.9014, 0.6941, 0.8721, 0.7088, 0.7256, 0.7234, 0.7549, 0.6941, 0.7549, 0.7234, 0.7842, 0.7234, 0.8135, 0.6941, 0.8135, 0.6941, 0.7842, 0.7234, 0.8428, 0.7234, 0.8721, 0.6941, 0.8721, 0.6941, 0.8428, 0.6164, 0.3646, 0.6273, 0.3646, 0.6273, 0.3929, 0.6164, 0.3929, 0.6164, 0.3929, 0.6273, 0.3929, 0.6273, 0.4212, 0.6164, 0.4212, 0.6164, 0.4212, 0.6273, 0.4212, 0.6273, 0.4495, 0.6164, 0.4495, 0.6164, 0.4495, 0.6273, 0.4495, 0.6273, 0.4777, 0.6164, 0.4777, 0.5707, 0.4212, 0.599, 0.4212, 0.599, 0.4495, 0.5707, 0.4495, 0.6273, 0.4212, 0.6556, 0.4212, 0.6556, 0.4495, 0.6273, 0.4495, 0.6148, 0.4495, 0.6164, 0.4495, 0.6164, 0.4777, 0.6148, 0.4777, 0.6148, 0.4212, 0.6164, 0.4212, 0.6164, 0.4495, 0.6148, 0.4495, 0.6148, 0.3929, 0.6164, 0.3929, 0.6164, 0.4212, 0.6148, 0.4212, 0.6148, 0.3646, 0.6164, 0.3646, 0.6164, 0.3929, 0.6148, 0.3929, 0.599, 0.3646, 0.6148, 0.3646, 0.6148, 0.3929, 0.599, 0.3929, 0.8995, 0.3521, 0.8995, 0.4455, 0.7291, 0.4455, 0.7291, 0.3521, 0.599, 0.4212, 0.6148, 0.4212, 0.6148, 0.4495, 0.599, 0.4495, 0.599, 0.4495, 0.6148, 0.4495, 0.6148, 0.4777, 0.599, 0.4777, 0.2414, 0.6925, 0.2509, 0.6925, 0.2509, 0.6925, 0.2414, 0.6925, 0.2418, 0.6955, 0.2001, 0.6955, 0.2001, 0.6955, 0.2418, 0.6955, 0.2001, 0.6925, 0.1494, 0.6925, 0.1494, 0.6925, 0.2001, 0.6925, 0.2001, 0.6955, 0.1494, 0.6955, 0.1494, 0.6955, 0.2001, 0.6955, 0.2418, 0.6925, 0.2001, 0.6925, 0.2001, 0.6925, 0.2418, 0.6925, 0.2414, 0.6955, 0.2509, 0.6955, 0.2509, 0.6955, 0.2414, 0.6955, 0.2001, 0.6925, 0.1494, 0.6925, 0.1494, 0.6925, 0.2001, 0.6925, 0.1494, 0.6955, 0.2001, 0.6955, 0.2001, 0.6955, 0.1494, 0.6955, 0.2418, 0.6245, 0.2418, 0.6925, 0.2001, 0.6925, 0.2001, 0.6245, 0.2001, 0.6245, 0.2001, 0.6925, 0.1494, 0.6925, 0.1497, 0.6245, 0.2414, 0.6245, 0.2001, 0.6245, 0.2001, 0.6925, 0.2414, 0.6925, 0.2001, 0.6245, 0.1497, 0.6245, 0.1494, 0.6925, 0.2001, 0.6925, 0.2418, 0.6245, 0.2001, 0.6245, 0.2001, 0.6925, 0.2418, 0.6925, 0.2001, 0.6245, 0.1497, 0.6245, 0.1494, 0.6925, 0.2001, 0.6925, 0.2414, 0.6245, 0.2414, 0.6925, 0.2001, 0.6925, 0.2001, 0.6245, 0.2001, 0.6245, 0.2001, 0.6925, 0.1494, 0.6925, 0.1497, 0.6245, 0.2001, 0.6925, 0.2001, 0.6955, 0.1494, 0.6955, 0.1494, 0.6925, 0.2414, 0.6925, 0.2414, 0.6955, 0.2001, 0.6955, 0.2001, 0.6925, 0.2001, 0.6925, 0.1494, 0.6925, 0.1494, 0.6955, 0.2001, 0.6955, 0.2418, 0.6925, 0.2001, 0.6925, 0.2001, 0.6955, 0.2418, 0.6955, 0.2001, 0.6925, 0.1494, 0.6925, 0.1494, 0.6955, 0.2001, 0.6955, 0.2414, 0.6925, 0.2001, 0.6925, 0.2001, 0.6955, 0.2414, 0.6955, 0.2001, 0.6925, 0.2001, 0.6955, 0.1494, 0.6955, 0.1494, 0.6925, 0.2418, 0.6925, 0.2418, 0.6955, 0.2001, 0.6955, 0.2001, 0.6925, 0.2001, 0.6955, 0.1494, 0.6955, 0.1494, 0.6955, 0.2001, 0.6955, 0.1494, 0.6925, 0.2001, 0.6925, 0.2001, 0.6925, 0.1494, 0.6925, 0.2414, 0.6955, 0.2001, 0.6955, 0.2001, 0.6955, 0.2414, 0.6955, 0.2418, 0.6925, 0.2509, 0.6925, 0.2509, 0.6925, 0.2418, 0.6925, 0.1494, 0.6955, 0.2001, 0.6955, 0.2001, 0.6955, 0.1494, 0.6955, 0.1494, 0.6925, 0.2001, 0.6925, 0.2001, 0.6925, 0.1494, 0.6925, 0.2418, 0.6955, 0.2509, 0.6955, 0.2509, 0.6955, 0.2418, 0.6955, 0.2414, 0.6925, 0.2001, 0.6925, 0.2001, 0.6925, 0.2414, 0.6925, 0.2001, 0.6955, 0.2418, 0.6955, 0.2418, 0.6955, 0.2001, 0.6955, 0.2001, 0.6925, 0.2418, 0.6925, 0.2418, 0.6925, 0.2001, 0.6925, 0.2509, 0.6955, 0.2418, 0.6955, 0.2418, 0.6955, 0.2509, 0.6955, 0.2509, 0.6955, 0.2414, 0.6955, 0.2414, 0.6955, 0.2509, 0.6955, 0.2509, 0.6245, 0.2418, 0.6245, 0.2418, 0.6925, 0.2509, 0.6925, 0.2509, 0.6245, 0.2509, 0.6925, 0.2418, 0.6925, 0.2418, 0.6245, 0.2509, 0.6925, 0.2418, 0.6925, 0.2418, 0.6925, 0.2509, 0.6925, 0.2509, 0.6955, 0.2418, 0.6955, 0.2418, 0.6955, 0.2509, 0.6955, 0.0476, 0.3178, 0.0476, 0.3178, 0.0476, 0.3178, 0.0476, 0.3178, 0.2001, 0.7244, 0.2001, 0.7244, 0.2418, 0.7244, 0.2418, 0.7244, 0.1493, 0.3218, 0.1369, 0.3269, 0.1318, 0.4194, 0.1493, 0.4194, 0.2509, 0.6245, 0.2509, 0.6245, 0.2418, 0.6245, 0.2418, 0.6245, 0.599, 0.4314, 0.599, 0.4314, 0.6106, 0.4314, 0.6106, 0.4314, 0.2509, 0.71, 0.2509, 0.71, 0.2418, 0.71, 0.2418, 0.71, 0.2001, 0.6226, 0.2001, 0.6226, 0.2418, 0.6226, 0.2418, 0.6226, 0.6131, 0.4314, 0.6106, 0.4314, 0.6106, 0.4319, 0.6131, 0.4319, 0.2509, 0.6226, 0.2418, 0.6226, 0.2418, 0.6245, 0.2509, 0.6245, 0.2509, 0.7085, 0.2418, 0.7085, 0.2418, 0.71, 0.2509, 0.71, 0.2509, 0.5211, 0.2418, 0.5211, 0.2418, 0.5578, 0.2509, 0.5578, 0.2001, 0.7085, 0.2001, 0.7085, 0.2418, 0.7085, 0.2418, 0.7085, 0.2509, 0.5597, 0.2418, 0.5597, 0.2418, 0.6226, 0.2509, 0.6226, 0.6131, 0.4319, 0.6131, 0.4319, 0.6106, 0.4319, 0.6106, 0.4319, 0.2509, 0.6955, 0.2418, 0.6955, 0.2418, 0.7085, 0.2509, 0.7085, 0.2555, 0.4183, 0.2836, 0.3504, 0.3402, 0.3269, 0.3352, 0.4187, 0.2509, 0.71, 0.2418, 0.71, 0.2418, 0.7244, 0.2509, 0.7244, 0.0476, 0.3178, 0.0476, 0.3178, 0.0476, 0.3178, 0.0476, 0.3178, 0.2001, 0.7244, 0.2418, 0.7244, 0.2418, 0.7244, 0.2001, 0.7244, 0.1493, 0.3218, 0.1493, 0.4194, 0.1318, 0.4194, 0.1369, 0.3269, 0.2509, 0.6245, 0.2418, 0.6245, 0.2418, 0.6245, 0.2509, 0.6245, 0.599, 0.4314, 0.6106, 0.4314, 0.6106, 0.4314, 0.599, 0.4314, 0.2509, 0.71, 0.2418, 0.71, 0.2418, 0.71, 0.2509, 0.71, 0.2001, 0.6226, 0.2418, 0.6226, 0.2418, 0.6226, 0.2001, 0.6226, 0.6131, 0.4314, 0.6131, 0.4319, 0.6106, 0.4319, 0.6106, 0.4314, 0.2509, 0.6226, 0.2509, 0.6245, 0.2418, 0.6245, 0.2418, 0.6226, 0.2509, 0.7085, 0.2509, 0.71, 0.2418, 0.71, 0.2418, 0.7085, 0.2509, 0.5211, 0.2509, 0.5578, 0.2418, 0.5578, 0.2418, 0.5211, 0.2001, 0.7085, 0.2418, 0.7085, 0.2418, 0.7085, 0.2001, 0.7085, 0.2509, 0.5597, 0.2509, 0.6226, 0.2418, 0.6226, 0.2418, 0.5597, 0.6131, 0.4319, 0.6106, 0.4319, 0.6106, 0.4319, 0.6131, 0.4319, 0.2509, 0.6955, 0.2509, 0.7085, 0.2418, 0.7085, 0.2418, 0.6955, 0.2555, 0.4183, 0.3352, 0.4187, 0.3402, 0.3269, 0.2836, 0.3504, 0.2509, 0.71, 0.2509, 0.7244, 0.2418, 0.7244, 0.2418, 0.71, 0.2509, 0.6925, 0.2414, 0.6925, 0.2414, 0.6925, 0.2509, 0.6925, 0.2509, 0.6955, 0.2414, 0.6955, 0.2414, 0.6955, 0.2509, 0.6955, 0.2414, 0.6925, 0.2414, 0.6955, 0.2414, 0.6955, 0.2414, 0.6925, 0.2418, 0.6925, 0.2418, 0.6955, 0.2418, 0.6955, 0.2418, 0.6925, 0.2509, 0.6245, 0.2509, 0.6925, 0.2414, 0.6925, 0.2414, 0.6245, 0.2509, 0.6245, 0.2414, 0.6245, 0.2414, 0.6925, 0.2509, 0.6925, 0.2001, 0.6955, 0.2414, 0.6955, 0.2414, 0.6955, 0.2001, 0.6955, 0.2001, 0.6925, 0.2414, 0.6925, 0.2414, 0.6925, 0.2001, 0.6925, 0.0476, 0.3178, 0.0476, 0.3178, 0.0476, 0.3178, 0.0476, 0.3178, 0.2001, 0.7244, 0.2414, 0.7244, 0.2414, 0.7244, 0.2001, 0.7244, 0.1493, 0.3218, 0.1493, 0.4194, 0.131, 0.4194, 0.1363, 0.3272, 0.2509, 0.6245, 0.2414, 0.6245, 0.2414, 0.6245, 0.2509, 0.6245, 0.599, 0.4314, 0.6105, 0.4314, 0.6105, 0.4314, 0.599, 0.4314, 0.2509, 0.71, 0.2414, 0.71, 0.2414, 0.71, 0.2509, 0.71, 0.2001, 0.6226, 0.2414, 0.6226, 0.2414, 0.6226, 0.2001, 0.6226, 0.2509, 0.5578, 0.2509, 0.5597, 0.2414, 0.5597, 0.2414, 0.5578, 0.2509, 0.6226, 0.2509, 0.6245, 0.2414, 0.6245, 0.2414, 0.6226, 0.2509, 0.7085, 0.2509, 0.71, 0.2414, 0.71, 0.2414, 0.7085, 0.2509, 0.5211, 0.2509, 0.5578, 0.2414, 0.5578, 0.2414, 0.5211, 0.2001, 0.7085, 0.2414, 0.7085, 0.2414, 0.7085, 0.2001, 0.7085, 0.2509, 0.5597, 0.2509, 0.6226, 0.2414, 0.6226, 0.2414, 0.5597, 0.6131, 0.4319, 0.6105, 0.4319, 0.6105, 0.4319, 0.6131, 0.4319, 0.2509, 0.6955, 0.2509, 0.7085, 0.2414, 0.7085, 0.2414, 0.6955, 0.2555, 0.4183, 0.3344, 0.4187, 0.3397, 0.3272, 0.2836, 0.3504, 0.2509, 0.71, 0.2509, 0.7244, 0.2414, 0.7244, 0.2414, 0.71, 0.0476, 0.3178, 0.0476, 0.3178, 0.0476, 0.3178, 0.0476, 0.3178, 0.2001, 0.7244, 0.2001, 0.7244, 0.2414, 0.7244, 0.2414, 0.7244, 0.1493, 0.3218, 0.1363, 0.3272, 0.131, 0.4194, 0.1493, 0.4194, 0.2509, 0.6245, 0.2509, 0.6245, 0.2414, 0.6245, 0.2414, 0.6245, 0.599, 0.4314, 0.599, 0.4314, 0.6105, 0.4314, 0.6105, 0.4314, 0.2509, 0.71, 0.2509, 0.71, 0.2414, 0.71, 0.2414, 0.71, 0.2001, 0.6226, 0.2001, 0.6226, 0.2414, 0.6226, 0.2414, 0.6226, 0.6131, 0.4314, 0.6105, 0.4314, 0.6105, 0.4319, 0.6131, 0.4319, 0.2509, 0.6226, 0.2414, 0.6226, 0.2414, 0.6245, 0.2509, 0.6245, 0.2509, 0.7085, 0.2414, 0.7085, 0.2414, 0.71, 0.2509, 0.71, 0.2509, 0.5211, 0.2414, 0.5211, 0.2414, 0.5578, 0.2509, 0.5578, 0.2001, 0.7085, 0.2001, 0.7085, 0.2414, 0.7085, 0.2414, 0.7085, 0.2509, 0.5597, 0.2414, 0.5597, 0.2414, 0.6226, 0.2509, 0.6226, 0.6131, 0.4319, 0.6131, 0.4319, 0.6105, 0.4319, 0.6105, 0.4319, 0.2509, 0.6955, 0.2414, 0.6955, 0.2414, 0.7085, 0.2509, 0.7085, 0.2555, 0.4183, 0.2836, 0.3504, 0.3397, 0.3272, 0.3344, 0.4187, 0.2509, 0.71, 0.2414, 0.71, 0.2414, 0.7244, 0.2509, 0.7244, 0.2509, 0.6925, 0.2509, 0.6955, 0.2418, 0.6955, 0.2418, 0.6925, 0.2509, 0.6925, 0.2414, 0.6925, 0.2414, 0.6955, 0.2509, 0.6955, 0.2418, 0.6955, 0.2418, 0.6925, 0.2418, 0.6925, 0.2418, 0.6955, 0.2509, 0.6925, 0.2414, 0.6925, 0.2414, 0.6925, 0.2509, 0.6925, 0.2418, 0.6925, 0.2509, 0.6925, 0.2509, 0.6925, 0.2418, 0.6925, 0.2414, 0.6955, 0.2509, 0.6955, 0.2509, 0.6955, 0.2414, 0.6955, 0.2509, 0.6925, 0.2418, 0.6925, 0.2418, 0.6955, 0.2509, 0.6955, 0.2509, 0.6925, 0.2509, 0.6955, 0.2414, 0.6955, 0.2414, 0.6925, 0.2414, 0.6955, 0.2414, 0.6925, 0.2414, 0.6925, 0.2414, 0.6955, 0.2509, 0.6925, 0.2418, 0.6925, 0.2418, 0.6925, 0.2509, 0.6925, 0.2414, 0.6925, 0.2509, 0.6925, 0.2509, 0.6925, 0.2414, 0.6925, 0.2418, 0.6955, 0.2509, 0.6955, 0.2509, 0.6955, 0.2418, 0.6955])
me_cylinder.materials.append(mat_material_001)
me_cylinder.update()
me_cylinder_001 = bpy.data.meshes.new('Cylinder.001')
me_cylinder_001.from_pydata([(-0.2924, 22.89, 29.18), (0.2924, 22.89, 29.17), (-0.296, 22.81, 28.98), (0.2888, 22.81, 28.97), (-0.2975, 22.6, 28.89), (0.2873, 22.6, 28.88), (-0.296, 22.39, 28.98), (0.2888, 22.39, 28.97), (-0.2924, 22.31, 29.18), (0.2924, 22.31, 29.17), (-0.2888, 22.39, 29.39), (0.296, 22.39, 29.38), (-0.2873, 22.6, 29.48), (0.2975, 22.6, 29.47), (-0.2888, 22.81, 29.39), (0.296, 22.81, 29.38)], [], [(0, 1, 3, 2), (2, 3, 5, 4), (4, 5, 7, 6), (6, 7, 9, 8), (8, 9, 11, 10), (10, 11, 13, 12), (3, 1, 15, 13, 11, 9, 7, 5), (12, 13, 15, 14), (14, 15, 1, 0), (0, 2, 4, 6, 8, 10, 12, 14)])
_uv = me_cylinder_001.uv_layers.new(name='UVMap')
_uv.uv.foreach_set('vector', [1.0, 0.5, 1.0, 1.0, 0.875, 1.0, 0.875, 0.5, 0.875, 0.5, 0.875, 1.0, 0.75, 1.0, 0.75, 0.5, 0.75, 0.5, 0.75, 1.0, 0.625, 1.0, 0.625, 0.5, 0.625, 0.5, 0.625, 1.0, 0.5, 1.0, 0.5, 0.5, 0.5, 0.5, 0.5, 1.0, 0.375, 1.0, 0.375, 0.5, 0.375, 0.5, 0.375, 1.0, 0.25, 1.0, 0.25, 0.5, 0.4197, 0.4197, 0.25, 0.49, 0.08029, 0.4197, 0.01, 0.25, 0.08029, 0.08029, 0.25, 0.01, 0.4197, 0.08029, 0.49, 0.25, 0.25, 0.5, 0.25, 1.0, 0.125, 1.0, 0.125, 0.5, 0.125, 0.5, 0.125, 1.0, 0.0, 1.0, 0.0, 0.5, 0.75, 0.49, 0.9197, 0.4197, 0.99, 0.25, 0.9197, 0.08029, 0.75, 0.01, 0.5803, 0.08029, 0.51, 0.25, 0.5803, 0.4197])
me_cylinder_001.update()

# ---- objects
ob_light = bpy.data.objects.new('Light', light_light)
ob_camera = bpy.data.objects.new('Camera', cam_camera)
ob_cylinder = bpy.data.objects.new('Cylinder', me_cylinder)
ob_cylinder_001 = bpy.data.objects.new('Cylinder.001', me_cylinder_001)

# ---- transforms, parenting, visibility, modifiers, constraints
ob_light.location = (4.076, 1.005, 5.904)
ob_light.rotation_euler = (0.6503, 0.05522, 1.866)
ob_light.lock_rotations_4d = False
ob_light.empty_display_type = 'ARROWS'
ob_light.color = (0.0, 0.0, 0.0, 0.0)
ob_light.lineart.crease_threshold = 0.0
ob_camera.location = (7.359, -6.926, 4.958)
ob_camera.rotation_euler = (1.109, 0.0, 0.8149)
ob_camera.lock_rotations_4d = False
ob_camera.empty_display_type = 'ARROWS'
ob_camera.color = (0.0, 0.0, 0.0, 0.0)
ob_camera.display_type = 'WIRE'
ob_camera.lineart.crease_threshold = 0.0
ob_cylinder.location = (0.0, 0.0, 0.0)
ob_cylinder_001.location = (-1.693e-15, -10.13, 20.58)
ob_cylinder_001.scale = (0.4025, 0.4025, 0.4025)
_m = ob_cylinder_001.modifiers.new('Mirror', 'MIRROR')
_m.use_axis = (False, True, False)
_m.mirror_object = ob_cylinder

# ---- collection membership
col_collection.objects.link(ob_light)
col_collection.objects.link(ob_camera)
col_collection.objects.link(ob_cylinder)
col_collection.objects.link(ob_cylinder_001)

# ---- scene / render settings (as saved in the file)
scene.camera = ob_camera
scene.frame_start = 1; scene.frame_end = 250; scene.frame_set(1)
scene.render.engine = 'BLENDER_EEVEE_NEXT'
bpy.context.view_layer.update()
